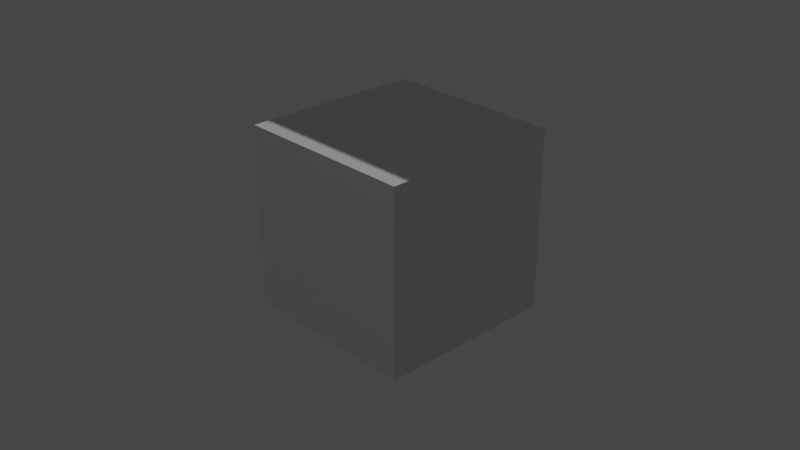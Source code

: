 # Source: untitled.blend  (saved by Blender 2.81.16; exported with 4.5.12 LTS)
import bpy
from mathutils import Matrix  # noqa: F401  (used for matrix-valued properties, if any)

bpy.ops.wm.read_factory_settings(use_empty=True)
scene = bpy.context.scene
scene.name = 'Scene'

# ---- collections
col_collection = bpy.data.collections.new('Collection'); scene.collection.children.link(col_collection)

# ---- materials (node trees are filled in below, after node groups)
mat_material = bpy.data.materials.new('Material')
mat_material.alpha_threshold = 0.0
mat_material.use_transparent_shadow = False
mat_material.line_color = (0.0, 0.0, 0.0, 1.0)
mat_material_001 = bpy.data.materials.new('Material.001')
mat_material_001.alpha_threshold = 0.0
mat_material_001.use_transparent_shadow = False
mat_material_001.line_color = (0.0, 0.0, 0.0, 1.0)

# ---- material node trees
mat_material.use_nodes = True; mat_material.node_tree.nodes.clear()
_N = mat_material.node_tree.nodes; _L = mat_material.node_tree.links
n0 = _N.new('ShaderNodeOutputMaterial'); n0.name = 'Material Output'; n0.location = (300, 300)
n1 = _N.new('ShaderNodeBsdfPrincipled'); n1.name = 'Principled BSDF'; n1.location = (10, 300)
n1.distribution = 'GGX'
n1.subsurface_method = 'BURLEY'
n1.inputs[2].default_value = 0.4
n1.inputs[3].default_value = 1.45
n1.inputs[27].default_value = (0.0, 0.0, 0.0, 1.0)
n1.inputs[28].default_value = 1.0
_L.new(n1.outputs[0], n0.inputs[0])
n0.is_active_output = True
mat_material_001.use_nodes = True; mat_material_001.node_tree.nodes.clear()
_N = mat_material_001.node_tree.nodes; _L = mat_material_001.node_tree.links
n0 = _N.new('ShaderNodeOutputMaterial'); n0.name = 'Material Output'; n0.location = (300, 300)
n1 = _N.new('ShaderNodeBsdfPrincipled'); n1.name = 'Principled BSDF'; n1.location = (10, 300)
n1.distribution = 'GGX'
n1.subsurface_method = 'BURLEY'
n1.inputs[2].default_value = 0.4
n1.inputs[3].default_value = 1.45
n1.inputs[27].default_value = (0.0, 0.0, 0.0, 1.0)
n1.inputs[28].default_value = 1.0
_L.new(n1.outputs[0], n0.inputs[0])
n0.is_active_output = True

# ---- world
world_world = bpy.data.worlds.new('World'); scene.world = world_world
world_world.use_nodes = True; world_world.node_tree.nodes.clear()
_N = world_world.node_tree.nodes; _L = world_world.node_tree.links
n0 = _N.new('ShaderNodeOutputWorld'); n0.name = 'World Output'; n0.location = (300, 300)
n1 = _N.new('ShaderNodeBackground'); n1.name = 'Background'; n1.location = (10, 300)
n1.inputs[0].default_value = (0.05088, 0.05088, 0.05088, 1.0)
_L.new(n1.outputs[0], n0.inputs[0])
n0.is_active_output = True
world_world.color = (0.05088, 0.05088, 0.05088)
world_world.use_sun_shadow = False
world_world.sun_shadow_jitter_overblur = 0.0

# ---- cameras
cam_camera = bpy.data.cameras.new('Camera')
cam_camera.clip_end = 100.0
cam_camera.ortho_scale = 7.314

# ---- lights
light_light = bpy.data.lights.new('Light', 'POINT')
light_light.transmission_factor = 0.0
light_light.energy = 1000.0
light_light.shadow_soft_size = 0.1
light_light.shadow_maximum_resolution = 0.006
light_light.use_absolute_resolution = True

# ---- meshes
me_cube = bpy.data.meshes.new('Cube')
me_cube.from_pydata([(1.0, 1.0, 1.0), (1.0, 1.0, -1.0), (1.0, -1.0, 1.0), (1.0, -1.0, -1.0), (-1.0, 1.0, 1.0), (-1.0, 1.0, -1.0), (-1.0, -1.0, 1.0), (-1.0, -1.0, -1.0)], [], [(0, 4, 6, 2), (3, 2, 6, 7), (7, 6, 4, 5), (5, 1, 3, 7), (1, 0, 2, 3), (5, 4, 0, 1)])
_uv = me_cube.uv_layers.new(name='UVMap')
_uv.uv.foreach_set('vector', [0.625, 0.5, 0.875, 0.5, 0.875, 0.75, 0.625, 0.75, 0.375, 0.75, 0.625, 0.75, 0.625, 1.0, 0.375, 1.0, 0.375, 0.0, 0.625, 0.0, 0.625, 0.25, 0.375, 0.25, 0.125, 0.5, 0.375, 0.5, 0.375, 0.75, 0.125, 0.75, 0.375, 0.5, 0.625, 0.5, 0.625, 0.75, 0.375, 0.75, 0.375, 0.25, 0.625, 0.25, 0.625, 0.5, 0.375, 0.5])
me_cube.materials.append(mat_material)
me_cube.use_remesh_preserve_volume = False
me_cube.use_remesh_preserve_attributes = False
me_cube.use_mirror_vertex_groups = False
me_cube.update()
me_cube_001 = bpy.data.meshes.new('Cube.001')
me_cube_001.from_pydata([(1.0, 1.0, 1.0), (1.0, 1.0, -1.0), (1.0, -1.0, 1.0), (1.0, -1.0, -1.0), (-1.0, 1.0, 1.0), (-1.0, 1.0, -1.0), (-1.0, -1.0, 1.0), (-1.0, -1.0, -1.0)], [], [(0, 4, 6, 2), (3, 2, 6, 7), (7, 6, 4, 5), (5, 1, 3, 7), (1, 0, 2, 3), (5, 4, 0, 1)])
_uv = me_cube_001.uv_layers.new(name='UVMap')
_uv.uv.foreach_set('vector', [0.625, 0.5, 0.875, 0.5, 0.875, 0.75, 0.625, 0.75, 0.375, 0.75, 0.625, 0.75, 0.625, 1.0, 0.375, 1.0, 0.375, 0.0, 0.625, 0.0, 0.625, 0.25, 0.375, 0.25, 0.125, 0.5, 0.375, 0.5, 0.375, 0.75, 0.125, 0.75, 0.375, 0.5, 0.625, 0.5, 0.625, 0.75, 0.375, 0.75, 0.375, 0.25, 0.625, 0.25, 0.625, 0.5, 0.375, 0.5])
me_cube_001.materials.append(mat_material_001)
me_cube_001.use_remesh_preserve_volume = False
me_cube_001.use_remesh_preserve_attributes = False
me_cube_001.use_mirror_vertex_groups = False
me_cube_001.update()

# ---- objects
ob_cube = bpy.data.objects.new('Cube', me_cube)
ob_light = bpy.data.objects.new('Light', light_light)
ob_camera = bpy.data.objects.new('Camera', cam_camera)
ob_cube_001 = bpy.data.objects.new('Cube.001', me_cube_001)

# ---- transforms, parenting, visibility, modifiers, constraints
ob_cube.location = (0.0, 0.0, 0.0)
ob_cube.lock_rotations_4d = False
ob_cube.empty_display_type = 'ARROWS'
ob_cube.lineart.crease_threshold = 0.0
ob_light.location = (0.3753, -1.464, 10.7)
ob_light.rotation_euler = (0.6503, 0.05522, 1.866)
ob_light.lock_rotations_4d = False
ob_light.empty_display_type = 'ARROWS'
ob_light.color = (0.0, 0.0, 0.0, 0.0)
ob_light.lineart.crease_threshold = 0.0
ob_camera.location = (7.359, -6.926, 4.958)
ob_camera.rotation_euler = (1.109, 0.0, 0.8149)
ob_camera.lock_rotations_4d = False
ob_camera.empty_display_type = 'ARROWS'
ob_camera.color = (0.0, 0.0, 0.0, 0.0)
ob_camera.display_type = 'WIRE'
ob_camera.lineart.crease_threshold = 0.0
ob_cube_001.location = (0.0, 0.0, 4.518)
ob_cube_001.lock_rotations_4d = False
ob_cube_001.empty_display_type = 'ARROWS'
ob_cube_001.lineart.crease_threshold = 0.0

# ---- collection membership
col_collection.objects.link(ob_cube)
col_collection.objects.link(ob_light)
col_collection.objects.link(ob_camera)
col_collection.objects.link(ob_cube_001)

# ---- scene / render settings (as saved in the file)
scene.camera = ob_camera
scene.frame_start = 1; scene.frame_end = 250; scene.frame_set(1)
scene.render.engine = 'BLENDER_EEVEE_NEXT'
scene.cycles.use_denoising = False
scene.cycles.samples = 128
scene.cycles.sampling_pattern = 'TABULATED_SOBOL'
scene.cycles.use_adaptive_sampling = False
scene.cycles.use_light_tree = False
scene.view_settings.view_transform = 'Filmic'
bpy.context.view_layer.update()
